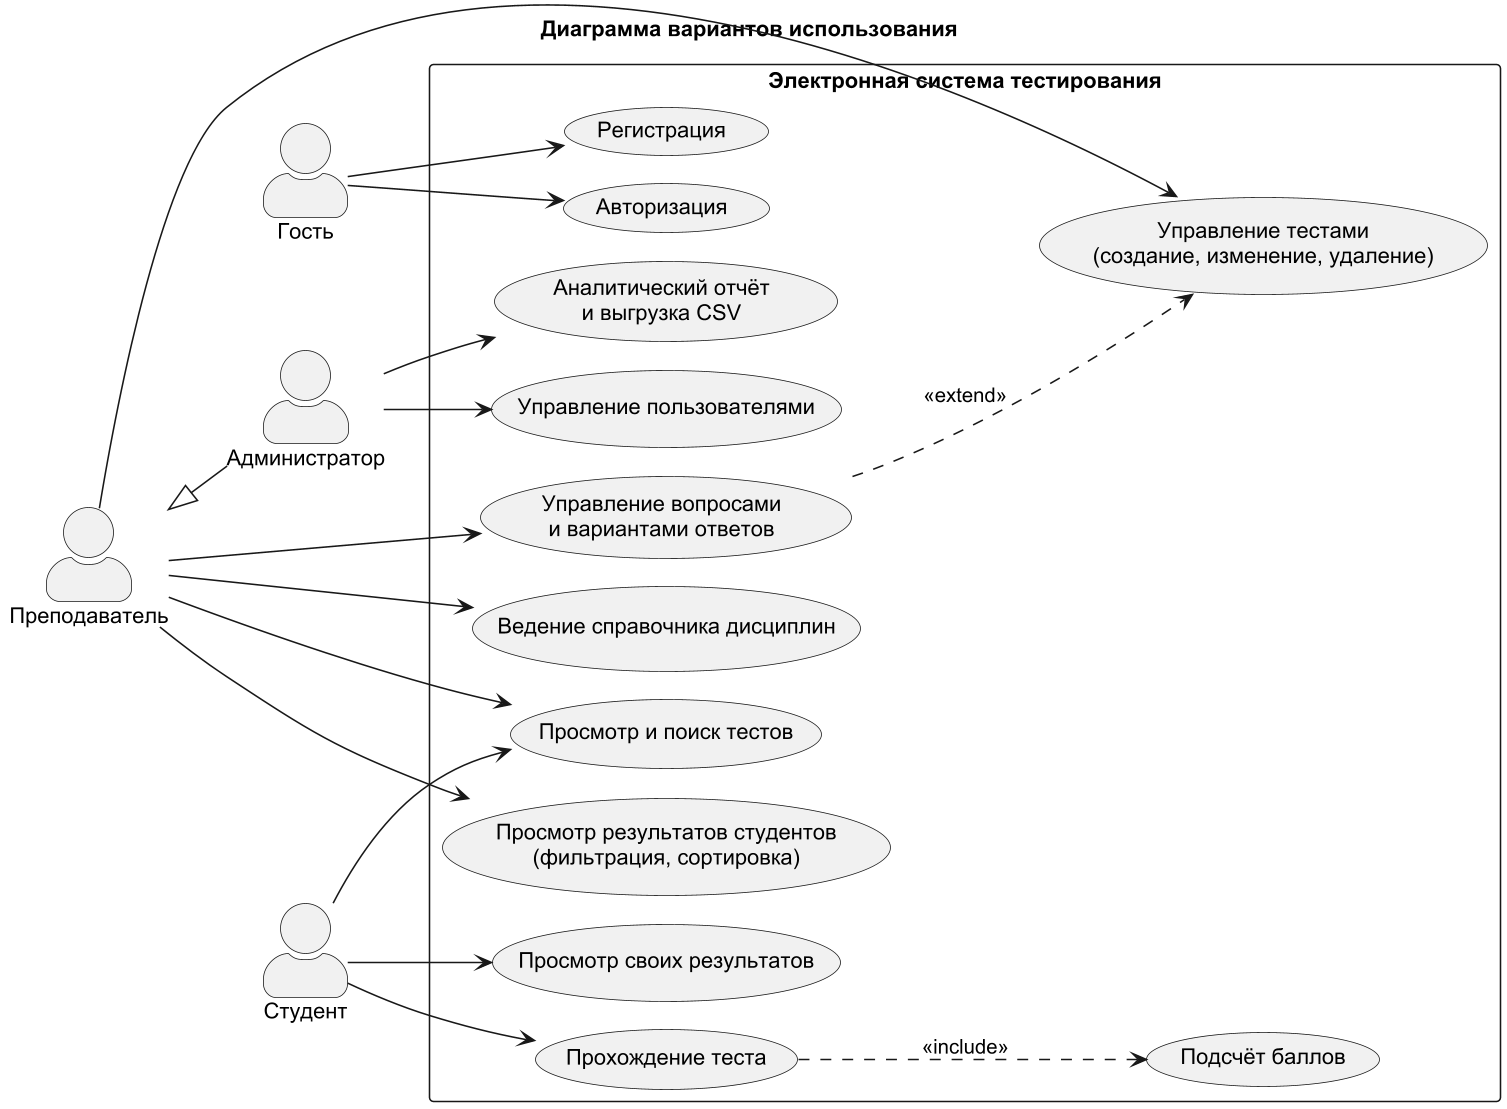

The diagram above was rendered by PlantUML. Its source (embedded in the PNG):
@startuml use_case
skinparamlocked dpi 150
!pragma layout smetana
skinparam defaultFontName Arial
skinparam actorStyle awesome
left to right direction
title Диаграмма вариантов использования

actor "Гость" as G
actor "Студент" as S
actor "Преподаватель" as T
actor "Администратор" as A
T <|-- A

rectangle "Электронная система тестирования" {
  usecase "Регистрация" as UC1
  usecase "Авторизация" as UC2
  usecase "Просмотр и поиск тестов" as UC3
  usecase "Прохождение теста" as UC4
  usecase "Просмотр своих результатов" as UC5
  usecase "Управление тестами\n(создание, изменение, удаление)" as UC6
  usecase "Управление вопросами\nи вариантами ответов" as UC7
  usecase "Ведение справочника дисциплин" as UC8
  usecase "Просмотр результатов студентов\n(фильтрация, сортировка)" as UC9
  usecase "Аналитический отчёт\nи выгрузка CSV" as UC10
  usecase "Управление пользователями" as UC11
  usecase "Подсчёт баллов" as UC12
}
G --> UC1
G --> UC2
S --> UC3
S --> UC4
S --> UC5
T --> UC3
T --> UC6
T --> UC7
T --> UC8
T --> UC9
A --> UC10
A --> UC11
UC4 ..> UC12 : <<include>>
UC7 ..> UC6 : <<extend>>
@enduml